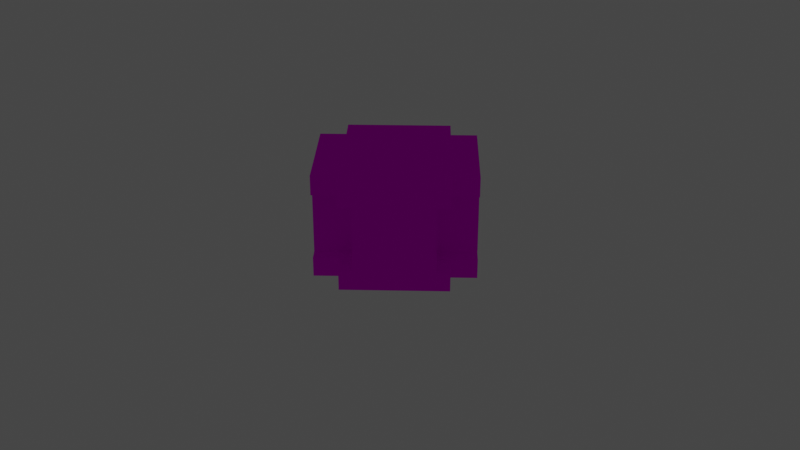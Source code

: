 # Source: cross_diag.blend  (saved by Blender 3.3.6; exported with 4.5.12 LTS)
import bpy
from mathutils import Matrix  # noqa: F401  (used for matrix-valued properties, if any)

bpy.ops.wm.read_factory_settings(use_empty=True)
scene = bpy.context.scene
scene.name = 'Scene'

# ---- collections
col_collection = bpy.data.collections.new('Collection'); scene.collection.children.link(col_collection)
col_monorail = bpy.data.collections.new('Monorail'); scene.collection.children.link(col_monorail)

# ---- images (referenced by path relative to the original .blend; pixels are not part of the script)
import os
ASSET_DIR = os.environ.get("B2B_ASSET_DIR", "")  # directory of the original .blend (textures are referenced by path, not embedded)
HERE = os.path.dirname(os.path.abspath(__file__))  # packed textures are extracted next to this script under _unpacked/

def load_image(name, relpath, width, height, colorspace="sRGB"):
    """Load a texture the original file referenced (path relative to the .blend, or extracted next to this script)."""
    p = next((c for c in (os.path.join(HERE, relpath), os.path.join(ASSET_DIR, relpath)) if relpath and os.path.exists(c)), "")
    if p:
        img = bpy.data.images.load(p, check_existing=True)
        img.name = name
    else:  # same state as the original file: an image datablock whose file is absent (Cycles renders it pink)
        img = bpy.data.images.new(name, width, height)
        img.source = "FILE"
        img.filepath = "//" + (relpath or name)
    img.colorspace_settings.name = colorspace
    return img
img_0 = load_image('#0', '#0', 1024, 1024, 'sRGB')
img_1 = load_image('#1', '#1', 1024, 1024, 'sRGB')
img_2 = load_image('#2', '#2', 1024, 1024, 'sRGB')
img_1_001 = load_image('#1.001', '#1', 1024, 1024, 'sRGB')
img_monorail_png = load_image('monorail.png', 'monorail.png', 1024, 1024, 'sRGB')

# ---- materials (node trees are filled in below, after node groups)
mat_m_0 = bpy.data.materials.new('m_0')
mat_m_0.use_transparent_shadow = False
mat_m_0.roughness = 1.0
mat_m_1 = bpy.data.materials.new('m_1')
mat_m_1.use_transparent_shadow = False
mat_m_1.roughness = 1.0
mat_m_2 = bpy.data.materials.new('m_2')
mat_m_2.use_transparent_shadow = False
mat_m_2.roughness = 1.0
mat_m_3 = bpy.data.materials.new('m_3')
mat_m_3.use_transparent_shadow = False
mat_m_3.roughness = 1.0

# ---- material node trees
mat_m_0.use_nodes = True; mat_m_0.node_tree.nodes.clear()
_N = mat_m_0.node_tree.nodes; _L = mat_m_0.node_tree.links
n0 = _N.new('ShaderNodeBsdfPrincipled'); n0.name = 'Principled BSDF'; n0.location = (1200, 0)
n0.distribution = 'GGX'
n0.subsurface_method = 'RANDOM_WALK_SKIN'
n0.inputs[2].default_value = 1.0
n0.inputs[3].default_value = 1.45
n0.inputs[13].default_value = 0.0
n0.inputs[27].default_value = (0.0, 0.0, 0.0, 1.0)
n0.inputs[28].default_value = 1.0
n1 = _N.new('ShaderNodeOutputMaterial'); n1.name = 'Material Output'; n1.location = (1500, 0)
n2 = _N.new('ShaderNodeTexImage'); n2.name = 'Image Texture'; n2.location = (600, 0)
n2.image = img_0
_L.new(n2.outputs[0], n0.inputs[0])
_L.new(n0.outputs[0], n1.inputs[0])
n1.is_active_output = True
mat_m_1.use_nodes = True; mat_m_1.node_tree.nodes.clear()
_N = mat_m_1.node_tree.nodes; _L = mat_m_1.node_tree.links
n0 = _N.new('ShaderNodeBsdfPrincipled'); n0.name = 'Principled BSDF'; n0.location = (1200, 0)
n0.distribution = 'GGX'
n0.subsurface_method = 'RANDOM_WALK_SKIN'
n0.inputs[2].default_value = 1.0
n0.inputs[3].default_value = 1.45
n0.inputs[13].default_value = 0.0
n0.inputs[27].default_value = (0.0, 0.0, 0.0, 1.0)
n0.inputs[28].default_value = 1.0
n1 = _N.new('ShaderNodeOutputMaterial'); n1.name = 'Material Output'; n1.location = (1500, 0)
n2 = _N.new('ShaderNodeTexImage'); n2.name = 'Image Texture'; n2.location = (600, 0)
n2.image = img_1
_L.new(n2.outputs[0], n0.inputs[0])
_L.new(n0.outputs[0], n1.inputs[0])
n1.is_active_output = True
mat_m_2.use_nodes = True; mat_m_2.node_tree.nodes.clear()
_N = mat_m_2.node_tree.nodes; _L = mat_m_2.node_tree.links
n0 = _N.new('ShaderNodeBsdfPrincipled'); n0.name = 'Principled BSDF'; n0.location = (1200, 0)
n0.distribution = 'GGX'
n0.subsurface_method = 'RANDOM_WALK_SKIN'
n0.inputs[2].default_value = 1.0
n0.inputs[3].default_value = 1.45
n0.inputs[13].default_value = 0.0
n0.inputs[27].default_value = (0.0, 0.0, 0.0, 1.0)
n0.inputs[28].default_value = 1.0
n1 = _N.new('ShaderNodeOutputMaterial'); n1.name = 'Material Output'; n1.location = (1500, 0)
n2 = _N.new('ShaderNodeTexImage'); n2.name = 'Image Texture'; n2.location = (600, 0)
n2.image = img_2
_L.new(n2.outputs[0], n0.inputs[0])
_L.new(n0.outputs[0], n1.inputs[0])
n1.is_active_output = True
mat_m_3.use_nodes = True; mat_m_3.node_tree.nodes.clear()
_N = mat_m_3.node_tree.nodes; _L = mat_m_3.node_tree.links
n0 = _N.new('ShaderNodeBsdfPrincipled'); n0.name = 'Principled BSDF'; n0.location = (1200, 0)
n0.distribution = 'GGX'
n0.subsurface_method = 'RANDOM_WALK_SKIN'
n0.inputs[2].default_value = 1.0
n0.inputs[3].default_value = 1.45
n0.inputs[13].default_value = 0.0
n0.inputs[27].default_value = (0.0, 0.0, 0.0, 1.0)
n0.inputs[28].default_value = 1.0
n1 = _N.new('ShaderNodeOutputMaterial'); n1.name = 'Material Output'; n1.location = (1500, 0)
n2 = _N.new('ShaderNodeTexImage'); n2.name = 'Image Texture'; n2.location = (600, 0)
n2.image = img_1_001
n3 = _N.new('ShaderNodeTexImage'); n3.name = 'Image Texture.001'; n3.location = (268, -17)
n3.image = img_monorail_png
n3.interpolation = 'Closest'
_L.new(n0.outputs[0], n1.inputs[0])
_L.new(n3.outputs[0], n0.inputs[0])
n1.is_active_output = True

# ---- world
world_world = bpy.data.worlds.new('World'); scene.world = world_world
world_world.use_nodes = True; world_world.node_tree.nodes.clear()
_N = world_world.node_tree.nodes; _L = world_world.node_tree.links
n0 = _N.new('ShaderNodeOutputWorld'); n0.name = 'World Output'; n0.location = (300, 300)
n1 = _N.new('ShaderNodeBackground'); n1.name = 'Background'; n1.location = (10, 300)
n1.inputs[0].default_value = (0.05088, 0.05088, 0.05088, 1.0)
_L.new(n1.outputs[0], n0.inputs[0])
n0.is_active_output = True
world_world.color = (0.05088, 0.05088, 0.05088)
world_world.use_sun_shadow = False
world_world.sun_shadow_jitter_overblur = 0.0

# ---- cameras
cam_camera = bpy.data.cameras.new('Camera')
cam_camera.clip_end = 100.0
cam_camera.ortho_scale = 7.314

# ---- lights
light_light = bpy.data.lights.new('Light', 'POINT')
light_light.transmission_factor = 0.0
light_light.energy = 1000.0
light_light.shadow_soft_size = 0.1
light_light.shadow_maximum_resolution = 0.006
light_light.use_absolute_resolution = True

# ---- meshes
me_cube1 = bpy.data.meshes.new('cube1')
me_cube1.from_pydata([(1.558, 0.132, 1.382), (0.5884, 0.132, 0.4116), (1.558, -0.1242, 1.382), (0.5884, -0.1242, 0.4116), (0.4116, 0.132, 0.5884), (1.382, 0.132, 1.558), (0.4116, -0.1242, 0.5884), (1.382, -0.1242, 1.558)], [], [(2, 3, 1, 0), (6, 7, 5, 4), (6, 3, 2, 7)])
_uv = me_cube1.uv_layers.new(name='UVMap')
_uv.uv.foreach_set('vector', [0.6875, 0.75, 0.0, 0.75, 0.0, 0.875, 0.6875, 0.875, 0.0, 0.75, 0.6875, 0.75, 0.6875, 0.875, 0.0, 0.875, 0.0, 0.75, 0.0, 0.625, 0.6875, 0.625, 0.6875, 0.75])
me_cube1.materials.append(mat_m_0)
me_cube1.update()
me_cube1.normals_split_custom_set([tuple(v) for v in zip(*[iter([0.7071, 0.0, -0.7071, 0.7071, 0.0, -0.7071, 0.7071, 0.0, -0.7071, 0.7071, 0.0, -0.7071, -0.7071, 0.0, 0.7071, -0.7071, 0.0, 0.7071, -0.7071, 0.0, 0.7071, -0.7071, 0.0, 0.7071, 0.0, -1.0, 1.086e-08, 0.0, -1.0, 1.086e-08, 0.0, -1.0, 1.086e-08, 0.0, -1.0, 1.086e-08])] * 3)])
me_cube10 = bpy.data.meshes.new('cube10')
me_cube10.from_pydata([(1.978, 0.132, 0.9618), (1.008, 0.132, -0.008233), (1.978, -0.1242, 0.9618), (0.6547, 0.132, 0.3453), (1.625, 0.132, 1.315), (1.625, -0.1242, 1.315)], [], [(5, 2, 0, 4), (4, 0, 1, 3)])
_uv = me_cube10.uv_layers.new(name='UVMap')
_uv.uv.foreach_set('vector', [0.8125, 0.4688, 0.8125, 0.7188, 0.6875, 0.7188, 0.6875, 0.4688, 0.6875, 0.4688, 0.6875, 0.7188, 0.0, 0.7188, 0.0, 0.4688])
me_cube10.materials.append(mat_m_1)
me_cube10.update()
me_cube10.normals_split_custom_set([tuple(v) for v in zip(*[iter([0.7071, 0.0, 0.7071, 0.7071, 0.0, 0.7071, 0.7071, 0.0, 0.7071, 0.7071, 0.0, 0.7071, 0.0, 1.0, 1.629e-08, 0.0, 1.0, 1.629e-08, 0.0, 1.0, 1.629e-08, 0.0, 1.0, 1.629e-08])] * 3)])
me_cube10a = bpy.data.meshes.new('cube10a')
me_cube10a.from_pydata([(1.315, 0.1281, -0.6247), (0.9618, 0.1281, -0.9783), (1.315, -0.1281, -0.6247), (0.9618, -0.1281, -0.9783), (-0.008233, 0.1281, -0.008233), (0.3453, 0.1281, 0.3453)], [], [(2, 3, 1, 0), (5, 0, 1, 4)])
_uv = me_cube10a.uv_layers.new(name='UVMap')
_uv.uv.foreach_set('vector', [0.8125, 0.4688, 0.8125, 0.7188, 0.6875, 0.7188, 0.6875, 0.4688, 0.0, 0.4688, 0.6875, 0.4688, 0.6875, 0.7188, 0.0, 0.7188])
me_cube10a.materials.append(mat_m_1)
me_cube10a.update()
me_cube10a.normals_split_custom_set([tuple(v) for v in zip(*[iter([0.7071, 0.0, -0.7071, 0.7071, 0.0, -0.7071, 0.7071, 0.0, -0.7071, 0.7071, 0.0, -0.7071, 0.0, 1.0, -1.086e-08, 0.0, 1.0, -1.086e-08, 0.0, 1.0, -1.086e-08, 0.0, 1.0, -1.086e-08])] * 3)])
me_cube11 = bpy.data.meshes.new('cube11')
me_cube11.from_pydata([(1.647, 0.132, 1.293), (0.6768, 0.132, 0.3232), (1.647, -0.1242, 1.293), (0.3232, 0.132, 0.6768), (1.293, 0.132, 1.647), (1.293, -0.1242, 1.647)], [], [(5, 2, 0, 4), (4, 0, 1, 3)])
_uv = me_cube11.uv_layers.new(name='UVMap')
_uv.uv.foreach_set('vector', [0.8125, 0.4688, 0.8125, 0.7188, 0.6875, 0.7188, 0.6875, 0.4688, 0.6875, 0.4688, 0.6875, 0.7188, 0.0, 0.7188, 0.0, 0.4688])
me_cube11.materials.append(mat_m_1)
me_cube11.update()
me_cube11.normals_split_custom_set([tuple(v) for v in zip(*[iter([0.7071, 0.0, 0.7071, 0.7071, 0.0, 0.7071, 0.7071, 0.0, 0.7071, 0.7071, 0.0, 0.7071, 0.0, 1.0, 5.431e-09, 0.0, 1.0, 5.431e-09, 0.0, 1.0, 5.431e-09, 0.0, 1.0, 5.431e-09])] * 3)])
me_cube11a = bpy.data.meshes.new('cube11a')
me_cube11a.from_pydata([(1.647, 0.1281, -0.2933), (1.293, 0.1281, -0.6468), (1.647, -0.1281, -0.2933), (1.293, -0.1281, -0.6468), (0.3232, 0.1281, 0.3232), (0.6768, 0.1281, 0.6768)], [], [(2, 3, 1, 0), (5, 0, 1, 4)])
_uv = me_cube11a.uv_layers.new(name='UVMap')
_uv.uv.foreach_set('vector', [0.8125, 0.4688, 0.8125, 0.7188, 0.6875, 0.7188, 0.6875, 0.4688, 0.0, 0.4688, 0.6875, 0.4688, 0.6875, 0.7188, 0.0, 0.7188])
me_cube11a.materials.append(mat_m_1)
me_cube11a.update()
me_cube11a.normals_split_custom_set([tuple(v) for v in zip(*[iter([0.7071, 0.0, -0.7071, 0.7071, 0.0, -0.7071, 0.7071, 0.0, -0.7071, 0.7071, 0.0, -0.7071, 0.0, 1.0, -1.086e-08, 0.0, 1.0, -1.086e-08, 0.0, 1.0, -1.086e-08, 0.0, 1.0, -1.086e-08])] * 3)])
me_cube12 = bpy.data.meshes.new('cube12')
me_cube12.from_pydata([(1.315, 0.132, 1.625), (0.3453, 0.132, 0.6547), (1.315, -0.1242, 1.625), (-0.008233, 0.132, 1.008), (0.9618, 0.132, 1.978), (0.9618, -0.1242, 1.978)], [], [(5, 2, 0, 4), (4, 0, 1, 3)])
_uv = me_cube12.uv_layers.new(name='UVMap')
_uv.uv.foreach_set('vector', [0.8125, 0.4688, 0.8125, 0.7188, 0.6875, 0.7188, 0.6875, 0.4688, 0.6875, 0.4688, 0.6875, 0.7188, 0.0, 0.7188, 0.0, 0.4688])
me_cube12.materials.append(mat_m_1)
me_cube12.update()
me_cube12.normals_split_custom_set([tuple(v) for v in zip(*[iter([0.7071, 0.0, 0.7071, 0.7071, 0.0, 0.7071, 0.7071, 0.0, 0.7071, 0.7071, 0.0, 0.7071, 0.0, 1.0, -1.629e-08, 0.0, 1.0, -1.629e-08, 0.0, 1.0, -1.629e-08, 0.0, 1.0, -1.629e-08])] * 3)])
me_cube12a = bpy.data.meshes.new('cube12a')
me_cube12a.from_pydata([(1.978, 0.1281, 0.03817), (1.625, 0.1281, -0.3154), (1.978, -0.1281, 0.03817), (1.625, -0.1281, -0.3154), (0.6547, 0.1281, 0.6547), (1.008, 0.1281, 1.008)], [], [(2, 3, 1, 0), (5, 0, 1, 4)])
_uv = me_cube12a.uv_layers.new(name='UVMap')
_uv.uv.foreach_set('vector', [0.8125, 0.4688, 0.8125, 0.7188, 0.6875, 0.7188, 0.6875, 0.4688, 0.0, 0.4688, 0.6875, 0.4688, 0.6875, 0.7188, 0.0, 0.7188])
me_cube12a.materials.append(mat_m_1)
me_cube12a.update()
me_cube12a.normals_split_custom_set([tuple(v) for v in zip(*[iter([0.7071, 0.0, -0.7071, 0.7071, 0.0, -0.7071, 0.7071, 0.0, -0.7071, 0.7071, 0.0, -0.7071, 0.0, 1.0, -1.086e-08, 0.0, 1.0, -1.086e-08, 0.0, 1.0, -1.086e-08, 0.0, 1.0, -1.086e-08])] * 3)])
me_cube1a = bpy.data.meshes.new('cube1a')
me_cube1a.from_pydata([(1.558, 0.1281, -0.3817), (1.382, 0.1281, -0.5585), (1.558, -0.1281, -0.3817), (1.382, -0.1281, -0.5585), (0.4116, 0.1281, 0.4116), (0.5884, 0.1281, 0.5884), (0.4116, -0.1281, 0.4116), (0.5884, -0.1281, 0.5884)], [], [(3, 6, 4, 1), (7, 2, 0, 5), (6, 3, 2, 7)])
_uv = me_cube1a.uv_layers.new(name='UVMap')
_uv.uv.foreach_set('vector', [0.6875, 0.75, 0.0, 0.75, 0.0, 0.875, 0.6875, 0.875, 0.0, 0.75, 0.6875, 0.75, 0.6875, 0.875, 0.0, 0.875, 0.0, 0.625, 0.6875, 0.625, 0.6875, 0.75, 0.0, 0.75])
me_cube1a.materials.append(mat_m_0)
me_cube1a.update()
me_cube1a.normals_split_custom_set([tuple(v) for v in zip(*[iter([-0.7071, 0.0, -0.7071, -0.7071, 0.0, -0.7071, -0.7071, 0.0, -0.7071, -0.7071, 0.0, -0.7071, 0.7071, 0.0, 0.7071, 0.7071, 0.0, 0.7071, 0.7071, 0.0, 0.7071, 0.7071, 0.0, 0.7071, 0.0, -1.0, -2.172e-08, 0.0, -1.0, -2.172e-08, 0.0, -1.0, -2.172e-08, 0.0, -1.0, -2.172e-08])] * 3)])
me_cube2 = bpy.data.meshes.new('cube2')
me_cube2.from_pydata([(1.89, 0.132, 1.05), (0.9198, 0.132, 0.08016), (1.89, -0.1242, 1.05), (0.9198, -0.1242, 0.08016), (0.7431, 0.132, 0.2569), (1.713, 0.132, 1.227), (0.7431, -0.1242, 0.2569), (1.713, -0.1242, 1.227)], [], [(2, 3, 1, 0), (6, 7, 5, 4), (6, 3, 2, 7)])
_uv = me_cube2.uv_layers.new(name='UVMap')
_uv.uv.foreach_set('vector', [0.6875, 0.75, 0.0, 0.75, 0.0, 0.875, 0.6875, 0.875, 0.0, 0.75, 0.6875, 0.75, 0.6875, 0.875, 0.0, 0.875, 0.0, 0.75, 0.0, 0.625, 0.6875, 0.625, 0.6875, 0.75])
me_cube2.materials.append(mat_m_0)
me_cube2.update()
me_cube2.normals_split_custom_set([tuple(v) for v in zip(*[iter([0.7071, 0.0, -0.7071, 0.7071, 0.0, -0.7071, 0.7071, 0.0, -0.7071, 0.7071, 0.0, -0.7071, -0.7071, 0.0, 0.7071, -0.7071, 0.0, 0.7071, -0.7071, 0.0, 0.7071, -0.7071, 0.0, 0.7071, 0.0, -1.0, -1.086e-08, 0.0, -1.0, -1.086e-08, 0.0, -1.0, -1.086e-08, 0.0, -1.0, -1.086e-08])] * 3)])
me_cube2a = bpy.data.meshes.new('cube2a')
me_cube2a.from_pydata([(1.227, 0.1281, -0.7131), (1.05, 0.1281, -0.8899), (1.227, -0.1281, -0.7131), (1.05, -0.1281, -0.8899), (0.08016, 0.1281, 0.08016), (0.2569, 0.1281, 0.2569), (0.08016, -0.1281, 0.08016), (0.2569, -0.1281, 0.2569)], [], [(3, 6, 4, 1), (7, 2, 0, 5), (6, 3, 2, 7)])
_uv = me_cube2a.uv_layers.new(name='UVMap')
_uv.uv.foreach_set('vector', [0.6875, 0.75, 0.0, 0.75, 0.0, 0.875, 0.6875, 0.875, 0.0, 0.75, 0.6875, 0.75, 0.6875, 0.875, 0.0, 0.875, 0.0, 0.625, 0.6875, 0.625, 0.6875, 0.75, 0.0, 0.75])
me_cube2a.materials.append(mat_m_0)
me_cube2a.update()
me_cube2a.normals_split_custom_set([tuple(v) for v in zip(*[iter([-0.7071, 0.0, -0.7071, -0.7071, 0.0, -0.7071, -0.7071, 0.0, -0.7071, -0.7071, 0.0, -0.7071, 0.7071, 0.0, 0.7071, 0.7071, 0.0, 0.7071, 0.7071, 0.0, 0.7071, 0.7071, 0.0, 0.7071, 0.0, -1.0, -2.172e-08, 0.0, -1.0, -2.172e-08, 0.0, -1.0, -2.172e-08, 0.0, -1.0, -2.172e-08])] * 3)])
me_cube3 = bpy.data.meshes.new('cube3')
me_cube3.from_pydata([(0.5884, 0.132, 0.4116), (-0.3817, 0.132, -0.5585), (0.5884, -0.1242, 0.4116), (-0.3817, -0.1242, -0.5585), (-0.5585, 0.132, -0.3817), (0.4116, 0.132, 0.5884), (-0.5585, -0.1242, -0.3817), (0.4116, -0.1242, 0.5884)], [], [(2, 3, 1, 0), (6, 7, 5, 4), (6, 3, 2, 7)])
_uv = me_cube3.uv_layers.new(name='UVMap')
_uv.uv.foreach_set('vector', [0.0, 0.75, 0.6875, 0.75, 0.6875, 0.875, 0.0, 0.875, 0.6875, 0.75, 0.0, 0.75, 0.0, 0.875, 0.6875, 0.875, 0.6875, 0.625, 0.6875, 0.75, 0.0, 0.75, 0.0, 0.625])
me_cube3.materials.append(mat_m_0)
me_cube3.update()
me_cube3.normals_split_custom_set([tuple(v) for v in zip(*[iter([0.7071, 0.0, -0.7071, 0.7071, 0.0, -0.7071, 0.7071, 0.0, -0.7071, 0.7071, 0.0, -0.7071, -0.7071, 0.0, 0.7071, -0.7071, 0.0, 0.7071, -0.7071, 0.0, 0.7071, -0.7071, 0.0, 0.7071, 0.0, -1.0, 0.0, 0.0, -1.0, 0.0, 0.0, -1.0, 0.0, 0.0, -1.0, 0.0])] * 3)])
me_cube3a = bpy.data.meshes.new('cube3a')
me_cube3a.from_pydata([(0.5884, 0.1281, 0.5884), (0.4116, 0.1281, 0.4116), (0.5884, -0.1281, 0.5884), (0.4116, -0.1281, 0.4116), (-0.5585, 0.1281, 1.382), (-0.3817, 0.1281, 1.558), (-0.5585, -0.1281, 1.382), (-0.3817, -0.1281, 1.558)], [], [(3, 6, 4, 1), (7, 2, 0, 5), (6, 3, 2, 7)])
_uv = me_cube3a.uv_layers.new(name='UVMap')
_uv.uv.foreach_set('vector', [0.0, 0.75, 0.6875, 0.75, 0.6875, 0.875, 0.0, 0.875, 0.6875, 0.75, 0.0, 0.75, 0.0, 0.875, 0.6875, 0.875, 0.6875, 0.75, 0.0, 0.75, 0.0, 0.625, 0.6875, 0.625])
me_cube3a.materials.append(mat_m_0)
me_cube3a.update()
me_cube3a.normals_split_custom_set([tuple(v) for v in zip(*[iter([-0.7071, 0.0, -0.7071, -0.7071, 0.0, -0.7071, -0.7071, 0.0, -0.7071, -0.7071, 0.0, -0.7071, 0.7071, 0.0, 0.7071, 0.7071, 0.0, 0.7071, 0.7071, 0.0, 0.7071, 0.7071, 0.0, 0.7071, 0.0, -1.0, 0.0, 0.0, -1.0, 0.0, 0.0, -1.0, 0.0, 0.0, -1.0, 0.0])] * 3)])
me_cube4 = bpy.data.meshes.new('cube4')
me_cube4.from_pydata([(0.2569, 0.132, 0.7431), (-0.7131, 0.132, -0.227), (0.2569, -0.1242, 0.7431), (-0.7131, -0.1242, -0.227), (-0.8899, 0.132, -0.05022), (0.08016, 0.132, 0.9198), (-0.8899, -0.1242, -0.05022), (0.08016, -0.1242, 0.9198)], [], [(2, 3, 1, 0), (6, 7, 5, 4), (6, 3, 2, 7)])
_uv = me_cube4.uv_layers.new(name='UVMap')
_uv.uv.foreach_set('vector', [0.0, 0.75, 0.6875, 0.75, 0.6875, 0.875, 0.0, 0.875, 0.6875, 0.75, 0.0, 0.75, 0.0, 0.875, 0.6875, 0.875, 0.6875, 0.625, 0.6875, 0.75, 0.0, 0.75, 0.0, 0.625])
me_cube4.materials.append(mat_m_0)
me_cube4.update()
me_cube4.normals_split_custom_set([tuple(v) for v in zip(*[iter([0.7071, 0.0, -0.7071, 0.7071, 0.0, -0.7071, 0.7071, 0.0, -0.7071, 0.7071, 0.0, -0.7071, -0.7071, 0.0, 0.7071, -0.7071, 0.0, 0.7071, -0.7071, 0.0, 0.7071, -0.7071, 0.0, 0.7071, 0.0, -1.0, 1.086e-08, 0.0, -1.0, 1.086e-08, 0.0, -1.0, 1.086e-08, 0.0, -1.0, 1.086e-08])] * 3)])
me_cube4a = bpy.data.meshes.new('cube4a')
me_cube4a.from_pydata([(0.9198, 0.1281, 0.9198), (0.7431, 0.1281, 0.7431), (0.9198, -0.1281, 0.9198), (0.7431, -0.1281, 0.7431), (-0.227, 0.1281, 1.713), (-0.05022, 0.1281, 1.89), (-0.227, -0.1281, 1.713), (-0.05022, -0.1281, 1.89)], [], [(3, 6, 4, 1), (7, 2, 0, 5), (6, 3, 2, 7)])
_uv = me_cube4a.uv_layers.new(name='UVMap')
_uv.uv.foreach_set('vector', [0.0, 0.75, 0.6875, 0.75, 0.6875, 0.875, 0.0, 0.875, 0.6875, 0.75, 0.0, 0.75, 0.0, 0.875, 0.6875, 0.875, 0.6875, 0.75, 0.0, 0.75, 0.0, 0.625, 0.6875, 0.625])
me_cube4a.materials.append(mat_m_0)
me_cube4a.update()
me_cube4a.normals_split_custom_set([tuple(v) for v in zip(*[iter([-0.7071, 0.0, -0.7071, -0.7071, 0.0, -0.7071, -0.7071, 0.0, -0.7071, -0.7071, 0.0, -0.7071, 0.7071, 0.0, 0.7071, 0.7071, 0.0, 0.7071, 0.7071, 0.0, 0.7071, 0.7071, 0.0, 0.7071, 0.0, -1.0, 0.0, 0.0, -1.0, 0.0, 0.0, -1.0, 0.0, 0.0, -1.0, 0.0])] * 3)])
me_cube5 = bpy.data.meshes.new('cube5')
me_cube5.from_pydata([(1.227, 0.132, 1.713), (0.2569, 0.132, 0.7431), (1.227, -0.1242, 1.713), (0.2569, -0.1242, 0.7431), (0.08016, 0.132, 0.9198), (1.05, 0.132, 1.89), (0.08016, -0.1242, 0.9198), (1.05, -0.1242, 1.89)], [], [(2, 3, 1, 0), (6, 7, 5, 4), (6, 3, 2, 7)])
_uv = me_cube5.uv_layers.new(name='UVMap')
_uv.uv.foreach_set('vector', [0.6875, 0.75, 0.0, 0.75, 0.0, 0.875, 0.6875, 0.875, 0.0, 0.75, 0.6875, 0.75, 0.6875, 0.875, 0.0, 0.875, 0.0, 0.75, 0.0, 0.625, 0.6875, 0.625, 0.6875, 0.75])
me_cube5.materials.append(mat_m_0)
me_cube5.update()
me_cube5.normals_split_custom_set([tuple(v) for v in zip(*[iter([0.7071, 0.0, -0.7071, 0.7071, 0.0, -0.7071, 0.7071, 0.0, -0.7071, 0.7071, 0.0, -0.7071, -0.7071, 0.0, 0.7071, -0.7071, 0.0, 0.7071, -0.7071, 0.0, 0.7071, -0.7071, 0.0, 0.7071, 0.0, -1.0, 3.259e-08, 0.0, -1.0, 3.259e-08, 0.0, -1.0, 3.259e-08, 0.0, -1.0, 3.259e-08])] * 3)])
me_cube5a = bpy.data.meshes.new('cube5a')
me_cube5a.from_pydata([(1.89, 0.1281, -0.05022), (1.713, 0.1281, -0.227), (1.89, -0.1281, -0.05022), (1.713, -0.1281, -0.227), (0.7431, 0.1281, 0.7431), (0.9198, 0.1281, 0.9198), (0.7431, -0.1281, 0.7431), (0.9198, -0.1281, 0.9198)], [], [(3, 6, 4, 1), (7, 2, 0, 5), (6, 3, 2, 7)])
_uv = me_cube5a.uv_layers.new(name='UVMap')
_uv.uv.foreach_set('vector', [0.6875, 0.75, 0.0, 0.75, 0.0, 0.875, 0.6875, 0.875, 0.0, 0.75, 0.6875, 0.75, 0.6875, 0.875, 0.0, 0.875, 0.0, 0.625, 0.6875, 0.625, 0.6875, 0.75, 0.0, 0.75])
me_cube5a.materials.append(mat_m_0)
me_cube5a.update()
me_cube5a.normals_split_custom_set([tuple(v) for v in zip(*[iter([-0.7071, 0.0, -0.7071, -0.7071, 0.0, -0.7071, -0.7071, 0.0, -0.7071, -0.7071, 0.0, -0.7071, 0.7071, 0.0, 0.7071, 0.7071, 0.0, 0.7071, 0.7071, 0.0, 0.7071, 0.7071, 0.0, 0.7071, 0.0, -1.0, 2.172e-08, 0.0, -1.0, 2.172e-08, 0.0, -1.0, 2.172e-08, 0.0, -1.0, 2.172e-08])] * 3)])
me_cube6 = bpy.data.meshes.new('cube6')
me_cube6.from_pydata([(0.9198, 0.132, 0.08016), (-0.05022, 0.132, -0.8899), (0.9198, -0.1242, 0.08016), (-0.05022, -0.1242, -0.8899), (-0.227, 0.132, -0.7131), (0.7431, 0.132, 0.2569), (-0.227, -0.1242, -0.7131), (0.7431, -0.1242, 0.2569)], [], [(2, 3, 1, 0), (6, 7, 5, 4), (6, 3, 2, 7)])
_uv = me_cube6.uv_layers.new(name='UVMap')
_uv.uv.foreach_set('vector', [0.0, 0.75, 0.6875, 0.75, 0.6875, 0.875, 0.0, 0.875, 0.6875, 0.75, 0.0, 0.75, 0.0, 0.875, 0.6875, 0.875, 0.6875, 0.625, 0.6875, 0.75, 0.0, 0.75, 0.0, 0.625])
me_cube6.materials.append(mat_m_0)
me_cube6.update()
me_cube6.normals_split_custom_set([tuple(v) for v in zip(*[iter([0.7071, 0.0, -0.7071, 0.7071, 0.0, -0.7071, 0.7071, 0.0, -0.7071, 0.7071, 0.0, -0.7071, -0.7071, 0.0, 0.7071, -0.7071, 0.0, 0.7071, -0.7071, 0.0, 0.7071, -0.7071, 0.0, 0.7071, 0.0, -1.0, -1.086e-08, 0.0, -1.0, -1.086e-08, 0.0, -1.0, -1.086e-08, 0.0, -1.0, -1.086e-08])] * 3)])
me_cube6a = bpy.data.meshes.new('cube6a')
me_cube6a.from_pydata([(0.2569, 0.1281, 0.2569), (0.08016, 0.1281, 0.08016), (0.2569, -0.1281, 0.2569), (0.08016, -0.1281, 0.08016), (-0.8899, 0.1281, 1.05), (-0.7131, 0.1281, 1.227), (-0.8899, -0.1281, 1.05), (-0.7131, -0.1281, 1.227)], [], [(3, 6, 4, 1), (7, 2, 0, 5), (6, 3, 2, 7)])
_uv = me_cube6a.uv_layers.new(name='UVMap')
_uv.uv.foreach_set('vector', [0.0, 0.75, 0.6875, 0.75, 0.6875, 0.875, 0.0, 0.875, 0.6875, 0.75, 0.0, 0.75, 0.0, 0.875, 0.6875, 0.875, 0.6875, 0.75, 0.0, 0.75, 0.0, 0.625, 0.6875, 0.625])
me_cube6a.materials.append(mat_m_0)
me_cube6a.update()
me_cube6a.normals_split_custom_set([tuple(v) for v in zip(*[iter([-0.7071, 0.0, -0.7071, -0.7071, 0.0, -0.7071, -0.7071, 0.0, -0.7071, -0.7071, 0.0, -0.7071, 0.7071, 0.0, 0.7071, 0.7071, 0.0, 0.7071, 0.7071, 0.0, 0.7071, 0.7071, 0.0, 0.7071, 0.0, -1.0, -2.172e-08, 0.0, -1.0, -2.172e-08, 0.0, -1.0, -2.172e-08, 0.0, -1.0, -2.172e-08])] * 3)])
me_cube7 = bpy.data.meshes.new('cube7')
me_cube7.from_pydata([(1.008, 0.132, -0.008233), (0.03817, 0.132, -0.9783), (0.03817, -0.1242, -0.9783), (-0.3154, 0.132, -0.6247), (0.6547, 0.132, 0.3453), (-0.3154, -0.1242, -0.6247)], [], [(2, 5, 3, 1), (4, 0, 1, 3)])
_uv = me_cube7.uv_layers.new(name='UVMap')
_uv.uv.foreach_set('vector', [0.8125, 0.4688, 0.8125, 0.7188, 0.6875, 0.7188, 0.6875, 0.4688, 0.0, 0.7188, 0.0, 0.4688, 0.6875, 0.4688, 0.6875, 0.7188])
me_cube7.materials.append(mat_m_1)
me_cube7.update()
me_cube7.normals_split_custom_set([tuple(v) for v in zip(*[iter([-0.7071, 0.0, -0.7071, -0.7071, 0.0, -0.7071, -0.7071, 0.0, -0.7071, -0.7071, 0.0, -0.7071, 0.0, 1.0, -2.172e-08, 0.0, 1.0, -2.172e-08, 0.0, 1.0, -2.172e-08, 0.0, 1.0, -2.172e-08])] * 3)])
me_cube7a = bpy.data.meshes.new('cube7a')
me_cube7a.from_pydata([(0.3453, 0.1281, 0.3453), (-0.008233, 0.1281, -0.008233), (-0.9783, 0.1281, 0.9618), (-0.6247, 0.1281, 1.315), (-0.9783, -0.1281, 0.9618), (-0.6247, -0.1281, 1.315)], [], [(4, 5, 3, 2), (3, 0, 1, 2)])
_uv = me_cube7a.uv_layers.new(name='UVMap')
_uv.uv.foreach_set('vector', [0.8125, 0.4688, 0.8125, 0.7188, 0.6875, 0.7188, 0.6875, 0.4688, 0.6875, 0.7188, 0.0, 0.7188, 0.0, 0.4688, 0.6875, 0.4688])
me_cube7a.materials.append(mat_m_1)
me_cube7a.update()
me_cube7a.normals_split_custom_set([tuple(v) for v in zip(*[iter([-0.7071, 0.0, 0.7071, -0.7071, 0.0, 0.7071, -0.7071, 0.0, 0.7071, -0.7071, 0.0, 0.7071, 0.0, 1.0, -1.086e-08, 0.0, 1.0, -1.086e-08, 0.0, 1.0, -1.086e-08, 0.0, 1.0, -1.086e-08])] * 3)])
me_cube8 = bpy.data.meshes.new('cube8')
me_cube8.from_pydata([(0.6768, 0.132, 0.3232), (-0.2933, 0.132, -0.6468), (-0.2933, -0.1242, -0.6468), (-0.6468, 0.132, -0.2933), (0.3232, 0.132, 0.6768), (-0.6468, -0.1242, -0.2933)], [], [(2, 5, 3, 1), (4, 0, 1, 3)])
_uv = me_cube8.uv_layers.new(name='UVMap')
_uv.uv.foreach_set('vector', [0.8125, 0.4688, 0.8125, 0.7188, 0.6875, 0.7188, 0.6875, 0.4688, 0.0, 0.7188, 0.0, 0.4688, 0.6875, 0.4688, 0.6875, 0.7188])
me_cube8.materials.append(mat_m_1)
me_cube8.update()
me_cube8.normals_split_custom_set([tuple(v) for v in zip(*[iter([-0.7071, 0.0, -0.7071, -0.7071, 0.0, -0.7071, -0.7071, 0.0, -0.7071, -0.7071, 0.0, -0.7071, 0.0, 1.0, 1.629e-08, 0.0, 1.0, 1.629e-08, 0.0, 1.0, 1.629e-08, 0.0, 1.0, 1.629e-08])] * 3)])
me_cube8a = bpy.data.meshes.new('cube8a')
me_cube8a.from_pydata([(0.6768, 0.1281, 0.6768), (0.3232, 0.1281, 0.3232), (-0.6468, 0.1281, 1.293), (-0.2933, 0.1281, 1.647), (-0.6468, -0.1281, 1.293), (-0.2933, -0.1281, 1.647)], [], [(4, 5, 3, 2), (3, 0, 1, 2)])
_uv = me_cube8a.uv_layers.new(name='UVMap')
_uv.uv.foreach_set('vector', [0.8125, 0.4688, 0.8125, 0.7188, 0.6875, 0.7188, 0.6875, 0.4688, 0.6875, 0.7188, 0.0, 0.7188, 0.0, 0.4688, 0.6875, 0.4688])
me_cube8a.materials.append(mat_m_1)
me_cube8a.update()
me_cube8a.normals_split_custom_set([tuple(v) for v in zip(*[iter([-0.7071, 0.0, 0.7071, -0.7071, 0.0, 0.7071, -0.7071, 0.0, 0.7071, -0.7071, 0.0, 0.7071, 0.0, 1.0, -1.086e-08, 0.0, 1.0, -1.086e-08, 0.0, 1.0, -1.086e-08, 0.0, 1.0, -1.086e-08])] * 3)])
me_cube9 = bpy.data.meshes.new('cube9')
me_cube9.from_pydata([(0.3453, 0.132, 0.6547), (-0.6247, 0.132, -0.3154), (-0.6247, -0.1242, -0.3154), (-0.9783, 0.132, 0.03817), (-0.008233, 0.132, 1.008), (-0.9783, -0.1242, 0.03817)], [], [(2, 5, 3, 1), (4, 0, 1, 3)])
_uv = me_cube9.uv_layers.new(name='UVMap')
_uv.uv.foreach_set('vector', [0.8125, 0.4688, 0.8125, 0.7188, 0.6875, 0.7188, 0.6875, 0.4688, 0.0, 0.7188, 0.0, 0.4688, 0.6875, 0.4688, 0.6875, 0.7188])
me_cube9.materials.append(mat_m_1)
me_cube9.update()
me_cube9.normals_split_custom_set([tuple(v) for v in zip(*[iter([-0.7071, 0.0, -0.7071, -0.7071, 0.0, -0.7071, -0.7071, 0.0, -0.7071, -0.7071, 0.0, -0.7071, 0.0, 1.0, 1.629e-08, 0.0, 1.0, 1.629e-08, 0.0, 1.0, 1.629e-08, 0.0, 1.0, 1.629e-08])] * 3)])
me_cube9a = bpy.data.meshes.new('cube9a')
me_cube9a.from_pydata([(1.008, 0.1281, 1.008), (0.6547, 0.1281, 0.6547), (-0.3154, 0.1281, 1.625), (0.03817, 0.1281, 1.978), (-0.3154, -0.1281, 1.625), (0.03817, -0.1281, 1.978)], [], [(4, 5, 3, 2), (3, 0, 1, 2)])
_uv = me_cube9a.uv_layers.new(name='UVMap')
_uv.uv.foreach_set('vector', [0.8125, 0.4688, 0.8125, 0.7188, 0.6875, 0.7188, 0.6875, 0.4688, 0.6875, 0.7188, 0.0, 0.7188, 0.0, 0.4688, 0.6875, 0.4688])
me_cube9a.materials.append(mat_m_1)
me_cube9a.update()
me_cube9a.normals_split_custom_set([tuple(v) for v in zip(*[iter([-0.7071, 0.0, 0.7071, -0.7071, 0.0, 0.7071, -0.7071, 0.0, 0.7071, -0.7071, 0.0, 0.7071, 0.0, 1.0, 1.086e-08, 0.0, 1.0, 1.086e-08, 0.0, 1.0, 1.086e-08, 0.0, 1.0, 1.086e-08])] * 3)])
me_middle = bpy.data.meshes.new('middle')
me_middle.from_pydata([(1.737, 0.1352, 0.5), (0.5, 0.1352, -0.7374), (1.737, -0.1305, 0.5), (0.5, -0.1305, -0.7374), (-0.7374, 0.1352, 0.5), (0.5, 0.1352, 1.737), (-0.7374, -0.1305, 0.5), (0.5, -0.1305, 1.737)], [], [(3, 6, 4, 1), (2, 3, 1, 0), (7, 2, 0, 5), (6, 7, 5, 4), (5, 0, 1, 4), (6, 3, 2, 7)])
_uv = me_middle.uv_layers.new(name='UVMap')
_uv.uv.foreach_set('vector', [0.0625, 0.0625, 0.9375, 0.0625, 0.9375, 0.1875, 0.0625, 0.1875, 0.0625, 0.0625, 0.9375, 0.0625, 0.9375, 0.1875, 0.0625, 0.1875, 0.0625, 0.0625, 0.9375, 0.0625, 0.9375, 0.1875, 0.0625, 0.1875, 0.0625, 0.0625, 0.9375, 0.0625, 0.9375, 0.1875, 0.0625, 0.1875, 0.9375, 0.0625, 0.9375, 0.9375, 0.0625, 0.9375, 0.0625, 0.0625, 0.9375, 0.0625, 0.9375, 0.9375, 0.0625, 0.9375, 0.0625, 0.0625])
me_middle.materials.append(mat_m_2)
me_middle.update()
me_middle.normals_split_custom_set([tuple(v) for v in zip(*[iter([-0.7071, 0.0, -0.7071, -0.7071, 0.0, -0.7071, -0.7071, 0.0, -0.7071, -0.7071, 0.0, -0.7071, 0.7071, 0.0, -0.7071, 0.7071, 0.0, -0.7071, 0.7071, 0.0, -0.7071, 0.7071, 0.0, -0.7071, 0.7071, 0.0, 0.7071, 0.7071, 0.0, 0.7071, 0.7071, 0.0, 0.7071, 0.7071, 0.0, 0.7071, -0.7071, 0.0, 0.7071, -0.7071, 0.0, 0.7071, -0.7071, 0.0, 0.7071, -0.7071, 0.0, 0.7071, 0.0, 1.0, 0.0, 0.0, 1.0, 0.0, 0.0, 1.0, 0.0, 0.0, 1.0, 0.0, 0.0, -1.0, 0.0, 0.0, -1.0, 0.0, 0.0, -1.0, 0.0, 0.0, -1.0, 0.0])] * 3)])
me_rail1 = bpy.data.meshes.new('rail1')
me_rail1.from_pydata([(1.784, 0.06953, 0.7674), (1.598, 0.06953, 0.5818), (1.784, 0.06641, 0.7674), (1.598, 0.06641, 0.5818), (0.5818, 0.06953, 1.598), (0.7674, 0.06953, 1.784), (0.5818, 0.06641, 1.598), (0.7674, 0.06641, 1.784)], [], [(5, 0, 1, 4), (6, 3, 2, 7)])
_uv = me_rail1.uv_layers.new(name='UVMap')
_uv.uv.foreach_set('vector', [0.0, 0.3438, 0.7188, 0.3438, 0.7188, 0.4688, 0.0, 0.4688, 0.7188, 0.4688, 0.0, 0.4688, 0.0, 0.3438, 0.7188, 0.3438])
me_rail1.materials.append(mat_m_0)
me_rail1.update()
me_rail1.normals_split_custom_set([tuple(v) for v in zip(*[iter([0.0, 1.0, 0.0, 0.0, 1.0, 0.0, 0.0, 1.0, 0.0, 0.0, 1.0, 0.0, 0.0, -1.0, 0.0, 0.0, -1.0, 0.0, 0.0, -1.0, 0.0, 0.0, -1.0, 0.0])] * 3)])
me_rail1a = bpy.data.meshes.new('rail1a')
me_rail1a.from_pydata([(1.784, 0.06562, 0.2326), (0.7674, 0.06562, -0.7838), (1.784, 0.0625, 0.2326), (0.7674, 0.0625, -0.7838), (0.5818, 0.06562, -0.5982), (1.598, 0.06562, 0.4182), (0.5818, 0.0625, -0.5982), (1.598, 0.0625, 0.4182)], [], [(5, 0, 1, 4), (6, 3, 2, 7)])
_uv = me_rail1a.uv_layers.new(name='UVMap')
_uv.uv.foreach_set('vector', [0.0, 0.4688, 0.0, 0.3438, 0.7188, 0.3438, 0.7188, 0.4688, 0.0, 0.4688, 0.0, 0.3438, 0.7188, 0.3438, 0.7188, 0.4688])
me_rail1a.materials.append(mat_m_0)
me_rail1a.update()
me_rail1a.normals_split_custom_set([tuple(v) for v in zip(*[iter([0.0, 1.0, -4.936e-09, 0.0, 1.0, -4.936e-09, 0.0, 1.0, -4.936e-09, 0.0, 1.0, -4.936e-09, 0.0, -1.0, 0.0, 0.0, -1.0, 0.0, 0.0, -1.0, 0.0, 0.0, -1.0, 0.0])] * 3)])
me_rail2 = bpy.data.meshes.new('rail2')
me_rail2.from_pydata([(1.779, 0.3445, 0.763), (1.603, 0.3445, 0.5862), (1.779, 0.3414, 0.763), (1.603, 0.3414, 0.5862), (0.5862, 0.3445, 1.603), (0.763, 0.3445, 1.779), (0.5862, 0.3414, 1.603), (0.763, 0.3414, 1.779)], [], [(5, 0, 1, 4), (6, 3, 2, 7)])
_uv = me_rail2.uv_layers.new(name='UVMap')
_uv.uv.foreach_set('vector', [0.0, 0.1562, 0.7188, 0.1562, 0.7188, 0.2812, 0.0, 0.2812, 0.7188, 0.4688, 0.0, 0.4688, 0.0, 0.3438, 0.7188, 0.3438])
me_rail2.materials.append(mat_m_0)
me_rail2.update()
me_rail2.normals_split_custom_set([tuple(v) for v in zip(*[iter([0.0, 1.0, 0.0, 0.0, 1.0, 0.0, 0.0, 1.0, 0.0, 0.0, 1.0, 0.0, 0.0, -1.0, 0.0, 0.0, -1.0, 0.0, 0.0, -1.0, 0.0, 0.0, -1.0, 0.0])] * 3)])
me_rail2a = bpy.data.meshes.new('rail2a')
me_rail2a.from_pydata([(1.779, 0.3406, 0.237), (0.763, 0.3406, -0.7794), (1.779, 0.3375, 0.237), (0.763, 0.3375, -0.7794), (0.5862, 0.3406, -0.6026), (1.603, 0.3406, 0.4138), (0.5862, 0.3375, -0.6026), (1.603, 0.3375, 0.4138)], [], [(5, 0, 1, 4), (6, 3, 2, 7)])
_uv = me_rail2a.uv_layers.new(name='UVMap')
_uv.uv.foreach_set('vector', [0.0, 0.2812, 0.0, 0.1562, 0.7188, 0.1562, 0.7188, 0.2812, 0.0, 0.4688, 0.0, 0.3438, 0.7188, 0.3438, 0.7188, 0.4688])
me_rail2a.materials.append(mat_m_0)
me_rail2a.update()
me_rail2a.normals_split_custom_set([tuple(v) for v in zip(*[iter([0.0, 1.0, -2.073e-08, 0.0, 1.0, -2.073e-08, 0.0, 1.0, -2.073e-08, 0.0, 1.0, -2.073e-08, 0.0, -1.0, 4.146e-08, 0.0, -1.0, 4.146e-08, 0.0, -1.0, 4.146e-08, 0.0, -1.0, 4.146e-08])] * 3)])
me_rail3 = bpy.data.meshes.new('rail3')
me_rail3.from_pydata([(1.76, 0.3445, 0.7431), (1.623, 0.3445, 0.6061), (1.76, 0.06953, 0.7431), (1.623, 0.06953, 0.6061), (0.6061, 0.3445, 1.623), (0.7431, 0.3445, 1.76), (0.6061, 0.06953, 1.623), (0.7431, 0.06953, 1.76)], [], [(3, 6, 4, 1), (2, 3, 1, 0), (7, 2, 0, 5), (6, 7, 5, 4)])
_uv = me_rail3.uv_layers.new(name='UVMap')
_uv.uv.foreach_set('vector', [0.0, 0.5, 0.7188, 0.5, 0.7188, 0.625, 0.0, 0.625, 0.6875, 0.75, 0.7812, 0.75, 0.7812, 0.875, 0.6875, 0.875, 0.0, 0.5, 0.7188, 0.5, 0.7188, 0.625, 0.0, 0.625, 0.6875, 0.75, 0.7812, 0.75, 0.7812, 0.875, 0.6875, 0.875])
me_rail3.materials.append(mat_m_0)
me_rail3.update()
me_rail3.normals_split_custom_set([tuple(v) for v in zip(*[iter([-0.7071, 0.0, -0.7071, -0.7071, 0.0, -0.7071, -0.7071, 0.0, -0.7071, -0.7071, 0.0, -0.7071, 0.7071, 0.0, -0.7071, 0.7071, 0.0, -0.7071, 0.7071, 0.0, -0.7071, 0.7071, 0.0, -0.7071, 0.7071, 0.0, 0.7071, 0.7071, 0.0, 0.7071, 0.7071, 0.0, 0.7071, 0.7071, 0.0, 0.7071, -0.7071, 0.0, 0.7071, -0.7071, 0.0, 0.7071, -0.7071, 0.0, 0.7071, -0.7071, 0.0, 0.7071])] * 3)])
me_rail3a = bpy.data.meshes.new('rail3a')
me_rail3a.from_pydata([(1.76, 0.3406, 0.2569), (0.7431, 0.3406, -0.7595), (1.76, 0.06562, 0.2569), (0.7431, 0.06562, -0.7595), (0.6061, 0.3406, -0.6225), (1.623, 0.3406, 0.3939), (0.6061, 0.06562, -0.6225), (1.623, 0.06562, 0.3939)], [], [(3, 6, 4, 1), (2, 3, 1, 0), (7, 2, 0, 5), (6, 7, 5, 4)])
_uv = me_rail3a.uv_layers.new(name='UVMap')
_uv.uv.foreach_set('vector', [0.6875, 0.75, 0.7812, 0.75, 0.7812, 0.875, 0.6875, 0.875, 0.0, 0.5, 0.7188, 0.5, 0.7188, 0.625, 0.0, 0.625, 0.6875, 0.75, 0.7812, 0.75, 0.7812, 0.875, 0.6875, 0.875, 0.0, 0.5, 0.7188, 0.5, 0.7188, 0.625, 0.0, 0.625])
me_rail3a.materials.append(mat_m_0)
me_rail3a.update()
me_rail3a.normals_split_custom_set([tuple(v) for v in zip(*[iter([-0.7071, 0.0, -0.7071, -0.7071, 0.0, -0.7071, -0.7071, 0.0, -0.7071, -0.7071, 0.0, -0.7071, 0.7071, 0.0, -0.7071, 0.7071, 0.0, -0.7071, 0.7071, 0.0, -0.7071, 0.7071, 0.0, -0.7071, 0.7071, 0.0, 0.7071, 0.7071, 0.0, 0.7071, 0.7071, 0.0, 0.7071, 0.7071, 0.0, 0.7071, -0.7071, 0.0, 0.7071, -0.7071, 0.0, 0.7071, -0.7071, 0.0, 0.7071, -0.7071, 0.0, 0.7071])] * 3)])
me_rail4 = bpy.data.meshes.new('rail4')
me_rail4.from_pydata([(0.4138, 0.3445, -0.6026), (0.237, 0.3445, -0.7794), (0.4138, 0.3414, -0.6026), (0.237, 0.3414, -0.7794), (-0.7794, 0.3445, 0.237), (-0.6026, 0.3445, 0.4138), (-0.7794, 0.3414, 0.237), (-0.6026, 0.3414, 0.4138)], [], [(5, 0, 1, 4), (6, 3, 2, 7)])
_uv = me_rail4.uv_layers.new(name='UVMap')
_uv.uv.foreach_set('vector', [0.0, 0.2812, 0.7188, 0.2812, 0.7188, 0.1562, 0.0, 0.1562, 0.7188, 0.3438, 0.0, 0.3438, 0.0, 0.4688, 0.7188, 0.4688])
me_rail4.materials.append(mat_m_0)
me_rail4.update()
me_rail4.normals_split_custom_set([tuple(v) for v in zip(*[iter([0.0, 1.0, 0.0, 0.0, 1.0, 0.0, 0.0, 1.0, 0.0, 0.0, 1.0, 0.0, 0.0, -1.0, 0.0, 0.0, -1.0, 0.0, 0.0, -1.0, 0.0, 0.0, -1.0, 0.0])] * 3)])
me_rail4a = bpy.data.meshes.new('rail4a')
me_rail4a.from_pydata([(0.4138, 0.3406, 1.603), (-0.6026, 0.3406, 0.5862), (0.4138, 0.3375, 1.603), (-0.6026, 0.3375, 0.5862), (-0.7794, 0.3406, 0.763), (0.237, 0.3406, 1.779), (-0.7794, 0.3375, 0.763), (0.237, 0.3375, 1.779)], [], [(5, 0, 1, 4), (6, 3, 2, 7)])
_uv = me_rail4a.uv_layers.new(name='UVMap')
_uv.uv.foreach_set('vector', [0.0, 0.1562, 0.0, 0.2812, 0.7188, 0.2812, 0.7188, 0.1562, 0.0, 0.3438, 0.0, 0.4688, 0.7188, 0.4688, 0.7188, 0.3438])
me_rail4a.materials.append(mat_m_0)
me_rail4a.update()
me_rail4a.normals_split_custom_set([tuple(v) for v in zip(*[iter([0.0, 1.0, -4.146e-08, 0.0, 1.0, -4.146e-08, 0.0, 1.0, -4.146e-08, 0.0, 1.0, -4.146e-08, 0.0, -1.0, 2.073e-08, 0.0, -1.0, 2.073e-08, 0.0, -1.0, 2.073e-08, 0.0, -1.0, 2.073e-08])] * 3)])
me_rail5 = bpy.data.meshes.new('rail5')
me_rail5.from_pydata([(0.3939, 0.3445, -0.6225), (0.2569, 0.3445, -0.7595), (0.3939, 0.06953, -0.6225), (0.2569, 0.06953, -0.7595), (-0.7595, 0.3445, 0.2569), (-0.6225, 0.3445, 0.3939), (-0.7595, 0.06953, 0.2569), (-0.6225, 0.06953, 0.3939)], [], [(3, 6, 4, 1), (2, 3, 1, 0), (7, 2, 0, 5), (6, 7, 5, 4)])
_uv = me_rail5.uv_layers.new(name='UVMap')
_uv.uv.foreach_set('vector', [0.7188, 0.5, 0.0, 0.5, 0.0, 0.625, 0.7188, 0.625, 0.7812, 0.75, 0.6875, 0.75, 0.6875, 0.875, 0.7812, 0.875, 0.7188, 0.5, 0.0, 0.5, 0.0, 0.625, 0.7188, 0.625, 0.7812, 0.75, 0.6875, 0.75, 0.6875, 0.875, 0.7812, 0.875])
me_rail5.materials.append(mat_m_0)
me_rail5.update()
me_rail5.normals_split_custom_set([tuple(v) for v in zip(*[iter([-0.7071, 0.0, -0.7071, -0.7071, 0.0, -0.7071, -0.7071, 0.0, -0.7071, -0.7071, 0.0, -0.7071, 0.7071, 0.0, -0.7071, 0.7071, 0.0, -0.7071, 0.7071, 0.0, -0.7071, 0.7071, 0.0, -0.7071, 0.7071, 0.0, 0.7071, 0.7071, 0.0, 0.7071, 0.7071, 0.0, 0.7071, 0.7071, 0.0, 0.7071, -0.7071, 0.0, 0.7071, -0.7071, 0.0, 0.7071, -0.7071, 0.0, 0.7071, -0.7071, 0.0, 0.7071])] * 3)])
me_rail5a = bpy.data.meshes.new('rail5a')
me_rail5a.from_pydata([(0.3939, 0.3406, 1.623), (-0.6225, 0.3406, 0.6061), (0.3939, 0.06562, 1.623), (-0.6225, 0.06562, 0.6061), (-0.7595, 0.3406, 0.7431), (0.2569, 0.3406, 1.76), (-0.7595, 0.06562, 0.7431), (0.2569, 0.06562, 1.76)], [], [(3, 6, 4, 1), (2, 3, 1, 0), (7, 2, 0, 5), (6, 7, 5, 4)])
_uv = me_rail5a.uv_layers.new(name='UVMap')
_uv.uv.foreach_set('vector', [0.7812, 0.75, 0.6875, 0.75, 0.6875, 0.875, 0.7812, 0.875, 0.7188, 0.5, 0.0, 0.5, 0.0, 0.625, 0.7188, 0.625, 0.7812, 0.75, 0.6875, 0.75, 0.6875, 0.875, 0.7812, 0.875, 0.7188, 0.5, 0.0, 0.5, 0.0, 0.625, 0.7188, 0.625])
me_rail5a.materials.append(mat_m_0)
me_rail5a.update()
me_rail5a.normals_split_custom_set([tuple(v) for v in zip(*[iter([-0.7071, 0.0, -0.7071, -0.7071, 0.0, -0.7071, -0.7071, 0.0, -0.7071, -0.7071, 0.0, -0.7071, 0.7071, 0.0, -0.7071, 0.7071, 0.0, -0.7071, 0.7071, 0.0, -0.7071, 0.7071, 0.0, -0.7071, 0.7071, 0.0, 0.7071, 0.7071, 0.0, 0.7071, 0.7071, 0.0, 0.7071, 0.7071, 0.0, 0.7071, -0.7071, 0.0, 0.7071, -0.7071, 0.0, 0.7071, -0.7071, 0.0, 0.7071, -0.7071, 0.0, 0.7071])] * 3)])
me_rail6 = bpy.data.meshes.new('rail6')
me_rail6.from_pydata([(0.4182, 0.06953, -0.5982), (0.2326, 0.06953, -0.7838), (0.4182, 0.06641, -0.5982), (0.2326, 0.06641, -0.7838), (-0.7838, 0.06953, 0.2326), (-0.5982, 0.06953, 0.4182), (-0.7838, 0.06641, 0.2326), (-0.5982, 0.06641, 0.4182)], [], [(5, 0, 1, 4), (6, 3, 2, 7)])
_uv = me_rail6.uv_layers.new(name='UVMap')
_uv.uv.foreach_set('vector', [0.0, 0.4688, 0.7188, 0.4688, 0.7188, 0.3438, 0.0, 0.3438, 0.7188, 0.3438, 0.0, 0.3438, 0.0, 0.4688, 0.7188, 0.4688])
me_rail6.materials.append(mat_m_0)
me_rail6.update()
me_rail6.normals_split_custom_set([tuple(v) for v in zip(*[iter([0.0, 1.0, 0.0, 0.0, 1.0, 0.0, 0.0, 1.0, 0.0, 0.0, 1.0, 0.0, 0.0, -1.0, 0.0, 0.0, -1.0, 0.0, 0.0, -1.0, 0.0, 0.0, -1.0, 0.0])] * 3)])
me_rail6a = bpy.data.meshes.new('rail6a')
me_rail6a.from_pydata([(0.4182, 0.06562, 1.598), (-0.5982, 0.06562, 0.5818), (0.4182, 0.0625, 1.598), (-0.5982, 0.0625, 0.5818), (-0.7838, 0.06562, 0.7674), (0.2326, 0.06562, 1.784), (-0.7838, 0.0625, 0.7674), (0.2326, 0.0625, 1.784)], [], [(5, 0, 1, 4), (6, 3, 2, 7)])
_uv = me_rail6a.uv_layers.new(name='UVMap')
_uv.uv.foreach_set('vector', [0.0, 0.3438, 0.0, 0.4688, 0.7188, 0.4688, 0.7188, 0.3438, 0.0, 0.3438, 0.0, 0.4688, 0.7188, 0.4688, 0.7188, 0.3438])
me_rail6a.materials.append(mat_m_0)
me_rail6a.update()
me_rail6a.normals_split_custom_set([tuple(v) for v in zip(*[iter([0.0, 1.0, -4.936e-09, 0.0, 1.0, -4.936e-09, 0.0, 1.0, -4.936e-09, 0.0, 1.0, -4.936e-09, 0.0, -1.0, 0.0, 0.0, -1.0, 0.0, 0.0, -1.0, 0.0, 0.0, -1.0, 0.0])] * 3)])
me_cube_002 = bpy.data.meshes.new('cube.002')
me_cube_002.from_pydata([(0.375, -0.25, 0.3125), (0.375, 0.75, 0.3125), (0.375, -0.25, -0.3125), (0.375, 0.75, -0.3125), (-0.375, 0.75, 0.3125), (-0.375, -0.25, 0.3125), (-0.375, 0.75, -0.3125), (-0.375, -0.25, -0.3125), (0.5, -0.25, -0.3125), (0.5, 0.75, -0.3125), (0.5, -0.25, -0.5), (0.5, 0.75, -0.5), (-0.5, 0.75, -0.3125), (-0.5, -0.25, -0.3125), (-0.5, 0.75, -0.5), (-0.5, -0.25, -0.5), (0.5, -0.25, 0.5), (0.5, 0.75, 0.5), (0.5, -0.25, 0.3125), (0.5, 0.75, 0.3125), (-0.5, 0.75, 0.5), (-0.5, -0.25, 0.5), (-0.5, 0.75, 0.3125), (-0.5, -0.25, 0.3125), (0.5, -0.75, -0.3125), (0.5, -0.25, -0.3125), (0.5, -0.75, -0.5), (0.5, -0.25, -0.5), (-0.5, -0.25, -0.3125), (-0.5, -0.75, -0.3125), (-0.5, -0.25, -0.5), (-0.5, -0.75, -0.5), (0.375, -0.75, 0.3125), (0.375, -0.25, 0.3125), (0.375, -0.75, -0.3125), (0.375, -0.25, -0.3125), (-0.375, -0.25, 0.3125), (-0.375, -0.75, 0.3125), (-0.375, -0.25, -0.3125), (-0.375, -0.75, -0.3125), (0.5, -0.75, 0.5), (0.5, -0.25, 0.5), (0.5, -0.75, 0.3125), (0.5, -0.25, 0.3125), (-0.5, -0.25, 0.5), (-0.5, -0.75, 0.5), (-0.5, -0.25, 0.3125), (-0.5, -0.75, 0.3125)], [], [(3, 6, 4, 1), (2, 3, 1, 0), (7, 2, 0, 5), (6, 7, 5, 4), (5, 0, 1, 4), (6, 3, 2, 7), (11, 14, 12, 9), (10, 11, 9, 8), (15, 10, 8, 13), (14, 15, 13, 12), (13, 8, 9, 12), (14, 11, 10, 15), (19, 22, 20, 17), (18, 19, 17, 16), (23, 18, 16, 21), (22, 23, 21, 20), (21, 16, 17, 20), (22, 19, 18, 23), (27, 30, 28, 25), (26, 27, 25, 24), (31, 26, 24, 29), (30, 31, 29, 28), (29, 24, 25, 28), (30, 27, 26, 31), (35, 38, 36, 33), (34, 35, 33, 32), (39, 34, 32, 37), (38, 39, 37, 36), (37, 32, 33, 36), (38, 35, 34, 39), (43, 46, 44, 41), (42, 43, 41, 40), (47, 42, 40, 45), (46, 47, 45, 44), (45, 40, 41, 44), (46, 43, 42, 47)])
_uv = me_cube_002.uv_layers.new(name='UVMap')
_uv.uv.foreach_set('vector', [0.5, 0.7188, 0.6875, 0.7188, 0.6875, 0.875, 0.5, 0.875, 0.0, 0.3594, 0.25, 0.3594, 0.25, 0.5156, 0.0, 0.5156, 0.25, 0.3594, 0.4375, 0.3594, 0.4375, 0.5156, 0.25, 0.5156, 0.0, 0.3594, 0.25, 0.3594, 0.25, 0.5156, 0.0, 0.5156, 0.0, 1.0, 0.0, 1.0, 0.0, 1.0, 0.0, 1.0, 0.0, 1.0, 0.0, 1.0, 0.0, 1.0, 0.0, 1.0, 0.75, 0.625, 0.5, 0.625, 0.5, 0.6719, 0.75, 0.6719, 0.5, 0.5781, 0.75, 0.5781, 0.75, 0.625, 0.5, 0.625, 0.5, 0.5312, 0.75, 0.5312, 0.75, 0.5781, 0.5, 0.5781, 0.5, 0.6719, 0.75, 0.6719, 0.75, 0.7188, 0.5, 0.7188, 0.25, 0.5, 0.25, 0.75, 0.0, 0.75, 0.0, 0.5, 0.0, 0.75, 0.0, 1.0, 0.25, 1.0, 0.25, 0.75, 0.4375, 0.4062, 0.6875, 0.4062, 0.6875, 0.4531, 0.4375, 0.4531, 0.4375, 0.3594, 0.6875, 0.3594, 0.6875, 0.4062, 0.4375, 0.4062, 0.0, 0.3125, 0.25, 0.3125, 0.25, 0.3594, 0.0, 0.3594, 0.4375, 0.4531, 0.6875, 0.4531, 0.6875, 0.5, 0.4375, 0.5, 0.25, 0.75, 0.25, 1.0, 0.0, 1.0, 0.0, 0.75, 0.0, 0.5, 0.0, 0.75, 0.25, 0.75, 0.25, 0.5, 0.75, 0.625, 0.5, 0.625, 0.5, 0.6719, 0.75, 0.6719, 0.625, 0.5781, 0.5, 0.5781, 0.5, 0.625, 0.625, 0.625, 0.5, 0.5312, 0.75, 0.5312, 0.75, 0.5781, 0.5, 0.5781, 0.625, 0.6719, 0.5, 0.6719, 0.5, 0.7188, 0.625, 0.7188, 0.0, 0.5, 0.0, 0.75, 0.125, 0.75, 0.125, 0.5, 0.0625, 0.75, 0.0625, 1.0, 0.1875, 1.0, 0.1875, 0.75, 0.5, 0.7188, 0.6875, 0.7188, 0.6875, 0.875, 0.5, 0.875, 0.125, 0.3594, 0.0, 0.3594, 0.0, 0.5156, 0.125, 0.5156, 0.25, 0.3594, 0.4375, 0.3594, 0.4375, 0.5156, 0.25, 0.5156, 0.125, 0.3594, 0.0, 0.3594, 0.0, 0.5156, 0.125, 0.5156, 0.0, 1.0, 0.0, 1.0, 0.0, 1.0, 0.0, 1.0, 0.0, 1.0, 0.0, 1.0, 0.0, 1.0, 0.0, 1.0, 0.4375, 0.4062, 0.6875, 0.4062, 0.6875, 0.4531, 0.4375, 0.4531, 0.5625, 0.3594, 0.4375, 0.3594, 0.4375, 0.4062, 0.5625, 0.4062, 0.0, 0.3125, 0.25, 0.3125, 0.25, 0.3594, 0.0, 0.3594, 0.5625, 0.4531, 0.4375, 0.4531, 0.4375, 0.5, 0.5625, 0.5, 0.0, 0.75, 0.0, 1.0, 0.125, 1.0, 0.125, 0.75, 0.125, 0.5, 0.125, 0.75, 0.0, 0.75, 0.0, 0.5])
me_cube_002.materials.append(mat_m_3)
me_cube_002.update()
me_cube_002.normals_split_custom_set([tuple(v) for v in zip(*[iter([0.0, 1.0, 0.0, 0.0, 1.0, 0.0, 0.0, 1.0, 0.0, 0.0, 1.0, 0.0, 1.0, 0.0, 0.0, 1.0, 0.0, 0.0, 1.0, 0.0, 0.0, 1.0, 0.0, 0.0, 0.0, -1.0, 0.0, 0.0, -1.0, 0.0, 0.0, -1.0, 0.0, 0.0, -1.0, 0.0, -1.0, 0.0, 0.0, -1.0, 0.0, 0.0, -1.0, 0.0, 0.0, -1.0, 0.0, 0.0, 0.0, 0.0, 1.0, 0.0, 0.0, 1.0, 0.0, 0.0, 1.0, 0.0, 0.0, 1.0, 0.0, 0.0, -1.0, 0.0, 0.0, -1.0, 0.0, 0.0, -1.0, 0.0, 0.0, -1.0, 0.0, 1.0, 0.0, 0.0, 1.0, 0.0, 0.0, 1.0, 0.0, 0.0, 1.0, 0.0, 1.0, -1.421e-14, 0.0, 1.0, -1.421e-14, 0.0, 1.0, -1.421e-14, 0.0, 1.0, -1.421e-14, 0.0, 0.0, -1.0, -3.179e-07, 0.0, -1.0, -3.179e-07, 0.0, -1.0, -3.179e-07, 0.0, -1.0, -3.179e-07, -1.0, -3.974e-08, 0.0, -1.0, -3.974e-08, 0.0, -1.0, -3.974e-08, 0.0, -1.0, -3.974e-08, 0.0, 0.0, -2.98e-08, 1.0, 0.0, -2.98e-08, 1.0, 0.0, -2.98e-08, 1.0, 0.0, -2.98e-08, 1.0, 0.0, 0.0, -1.0, 0.0, 0.0, -1.0, 0.0, 0.0, -1.0, 0.0, 0.0, -1.0, 0.0, 1.0, 0.0, 0.0, 1.0, 0.0, 0.0, 1.0, 0.0, 0.0, 1.0, 0.0, 1.0, 4.737e-15, 0.0, 1.0, 4.737e-15, 0.0, 1.0, 4.737e-15, 0.0, 1.0, 4.737e-15, 0.0, 0.0, -1.0, 0.0, 0.0, -1.0, 0.0, 0.0, -1.0, 0.0, 0.0, -1.0, 0.0, -1.0, 0.0, 0.0, -1.0, 0.0, 0.0, -1.0, 0.0, 0.0, -1.0, 0.0, 0.0, 0.0, 2.98e-08, 1.0, 0.0, 2.98e-08, 1.0, 0.0, 2.98e-08, 1.0, 0.0, 2.98e-08, 1.0, 0.0, 0.0, -1.0, 0.0, 0.0, -1.0, 0.0, 0.0, -1.0, 0.0, 0.0, -1.0, 0.0, 1.0, 0.0, 0.0, 1.0, 0.0, 0.0, 1.0, 0.0, 0.0, 1.0, 0.0, 1.0, 1.895e-14, 0.0, 1.0, 1.895e-14, 0.0, 1.0, 1.895e-14, 0.0, 1.0, 1.895e-14, 0.0, 0.0, -1.0, 0.0, 0.0, -1.0, 0.0, 0.0, -1.0, 0.0, 0.0, -1.0, 0.0, -1.0, -9.474e-15, 0.0, -1.0, -9.474e-15, 0.0, -1.0, -9.474e-15, 0.0, -1.0, -9.474e-15, 0.0, 0.0, -5.96e-08, 1.0, 0.0, -5.96e-08, 1.0, 0.0, -5.96e-08, 1.0, 0.0, -5.96e-08, 1.0, 0.0, 0.0, -1.0, 0.0, 0.0, -1.0, 0.0, 0.0, -1.0, 0.0, 0.0, -1.0, 0.0, 1.0, 0.0, 0.0, 1.0, 0.0, 0.0, 1.0, 0.0, 0.0, 1.0, 0.0, 1.0, 0.0, 0.0, 1.0, 0.0, 0.0, 1.0, 0.0, 0.0, 1.0, 0.0, 0.0, 0.0, -1.0, 0.0, 0.0, -1.0, 0.0, 0.0, -1.0, 0.0, 0.0, -1.0, 0.0, -1.0, 0.0, 0.0, -1.0, 0.0, 0.0, -1.0, 0.0, 0.0, -1.0, 0.0, 0.0, 0.0, 0.0, 1.0, 0.0, 0.0, 1.0, 0.0, 0.0, 1.0, 0.0, 0.0, 1.0, 0.0, 0.0, -1.0, 0.0, 0.0, -1.0, 0.0, 0.0, -1.0, 0.0, 0.0, -1.0, 0.0, 1.0, 0.0, 0.0, 1.0, 0.0, 0.0, 1.0, 0.0, 0.0, 1.0, 0.0, 1.0, 1.895e-14, 0.0, 1.0, 1.895e-14, 0.0, 1.0, 1.895e-14, 0.0, 1.0, 1.895e-14, 0.0, 0.0, -1.0, 0.0, 0.0, -1.0, 0.0, 0.0, -1.0, 0.0, 0.0, -1.0, 0.0, -1.0, 0.0, 0.0, -1.0, 0.0, 0.0, -1.0, 0.0, 0.0, -1.0, 0.0, 0.0, 0.0, 1.192e-07, 1.0, 0.0, 1.192e-07, 1.0, 0.0, 1.192e-07, 1.0, 0.0, 1.192e-07, 1.0, 0.0, 0.0, -1.0, 0.0, 0.0, -1.0, 0.0, 0.0, -1.0, 0.0, 0.0, -1.0])] * 3)])
me_cube_001 = bpy.data.meshes.new('cube.001')
me_cube_001.from_pydata([(0.375, -0.25, 0.3125), (0.375, 0.75, 0.3125), (0.375, -0.25, -0.3125), (0.375, 0.75, -0.3125), (-0.375, 0.75, 0.3125), (-0.375, -0.25, 0.3125), (-0.375, 0.75, -0.3125), (-0.375, -0.25, -0.3125), (0.5, -0.25, -0.3125), (0.5, 0.75, -0.3125), (0.5, -0.25, -0.5), (0.5, 0.75, -0.5), (-0.5, 0.75, -0.3125), (-0.5, -0.25, -0.3125), (-0.5, 0.75, -0.5), (-0.5, -0.25, -0.5), (0.5, -0.25, 0.5), (0.5, 0.75, 0.5), (0.5, -0.25, 0.3125), (0.5, 0.75, 0.3125), (-0.5, 0.75, 0.5), (-0.5, -0.25, 0.5), (-0.5, 0.75, 0.3125), (-0.5, -0.25, 0.3125), (0.5, -0.75, -0.3125), (0.5, -0.25, -0.3125), (0.5, -0.75, -0.5), (0.5, -0.25, -0.5), (-0.5, -0.25, -0.3125), (-0.5, -0.75, -0.3125), (-0.5, -0.25, -0.5), (-0.5, -0.75, -0.5), (0.375, -0.75, 0.3125), (0.375, -0.25, 0.3125), (0.375, -0.75, -0.3125), (0.375, -0.25, -0.3125), (-0.375, -0.25, 0.3125), (-0.375, -0.75, 0.3125), (-0.375, -0.25, -0.3125), (-0.375, -0.75, -0.3125), (0.5, -0.75, 0.5), (0.5, -0.25, 0.5), (0.5, -0.75, 0.3125), (0.5, -0.25, 0.3125), (-0.5, -0.25, 0.5), (-0.5, -0.75, 0.5), (-0.5, -0.25, 0.3125), (-0.5, -0.75, 0.3125)], [], [(3, 6, 4, 1), (2, 3, 1, 0), (7, 2, 0, 5), (6, 7, 5, 4), (5, 0, 1, 4), (6, 3, 2, 7), (11, 14, 12, 9), (10, 11, 9, 8), (15, 10, 8, 13), (14, 15, 13, 12), (13, 8, 9, 12), (14, 11, 10, 15), (19, 22, 20, 17), (18, 19, 17, 16), (23, 18, 16, 21), (22, 23, 21, 20), (21, 16, 17, 20), (22, 19, 18, 23), (27, 30, 28, 25), (26, 27, 25, 24), (31, 26, 24, 29), (30, 31, 29, 28), (29, 24, 25, 28), (30, 27, 26, 31), (35, 38, 36, 33), (34, 35, 33, 32), (39, 34, 32, 37), (38, 39, 37, 36), (37, 32, 33, 36), (38, 35, 34, 39), (43, 46, 44, 41), (42, 43, 41, 40), (47, 42, 40, 45), (46, 47, 45, 44), (45, 40, 41, 44), (46, 43, 42, 47)])
_uv = me_cube_001.uv_layers.new(name='UVMap')
_uv.uv.foreach_set('vector', [0.5, 0.7188, 0.6875, 0.7188, 0.6875, 0.875, 0.5, 0.875, 0.0, 0.3594, 0.25, 0.3594, 0.25, 0.5156, 0.0, 0.5156, 0.25, 0.3594, 0.4375, 0.3594, 0.4375, 0.5156, 0.25, 0.5156, 0.0, 0.3594, 0.25, 0.3594, 0.25, 0.5156, 0.0, 0.5156, 0.0, 1.0, 0.0, 1.0, 0.0, 1.0, 0.0, 1.0, 0.0, 1.0, 0.0, 1.0, 0.0, 1.0, 0.0, 1.0, 0.75, 0.625, 0.5, 0.625, 0.5, 0.6719, 0.75, 0.6719, 0.5, 0.5781, 0.75, 0.5781, 0.75, 0.625, 0.5, 0.625, 0.5, 0.5312, 0.75, 0.5312, 0.75, 0.5781, 0.5, 0.5781, 0.5, 0.6719, 0.75, 0.6719, 0.75, 0.7188, 0.5, 0.7188, 0.25, 0.5, 0.25, 0.75, 0.0, 0.75, 0.0, 0.5, 0.0, 0.75, 0.0, 1.0, 0.25, 1.0, 0.25, 0.75, 0.4375, 0.4062, 0.6875, 0.4062, 0.6875, 0.4531, 0.4375, 0.4531, 0.4375, 0.3594, 0.6875, 0.3594, 0.6875, 0.4062, 0.4375, 0.4062, 0.0, 0.3125, 0.25, 0.3125, 0.25, 0.3594, 0.0, 0.3594, 0.4375, 0.4531, 0.6875, 0.4531, 0.6875, 0.5, 0.4375, 0.5, 0.25, 0.75, 0.25, 1.0, 0.0, 1.0, 0.0, 0.75, 0.0, 0.5, 0.0, 0.75, 0.25, 0.75, 0.25, 0.5, 0.75, 0.625, 0.5, 0.625, 0.5, 0.6719, 0.75, 0.6719, 0.625, 0.5781, 0.5, 0.5781, 0.5, 0.625, 0.625, 0.625, 0.5, 0.5312, 0.75, 0.5312, 0.75, 0.5781, 0.5, 0.5781, 0.625, 0.6719, 0.5, 0.6719, 0.5, 0.7188, 0.625, 0.7188, 0.0, 0.5, 0.0, 0.75, 0.125, 0.75, 0.125, 0.5, 0.0625, 0.75, 0.0625, 1.0, 0.1875, 1.0, 0.1875, 0.75, 0.5, 0.7188, 0.6875, 0.7188, 0.6875, 0.875, 0.5, 0.875, 0.125, 0.3594, 0.0, 0.3594, 0.0, 0.5156, 0.125, 0.5156, 0.25, 0.3594, 0.4375, 0.3594, 0.4375, 0.5156, 0.25, 0.5156, 0.125, 0.3594, 0.0, 0.3594, 0.0, 0.5156, 0.125, 0.5156, 0.0, 1.0, 0.0, 1.0, 0.0, 1.0, 0.0, 1.0, 0.0, 1.0, 0.0, 1.0, 0.0, 1.0, 0.0, 1.0, 0.4375, 0.4062, 0.6875, 0.4062, 0.6875, 0.4531, 0.4375, 0.4531, 0.5625, 0.3594, 0.4375, 0.3594, 0.4375, 0.4062, 0.5625, 0.4062, 0.0, 0.3125, 0.25, 0.3125, 0.25, 0.3594, 0.0, 0.3594, 0.5625, 0.4531, 0.4375, 0.4531, 0.4375, 0.5, 0.5625, 0.5, 0.0, 0.75, 0.0, 1.0, 0.125, 1.0, 0.125, 0.75, 0.125, 0.5, 0.125, 0.75, 0.0, 0.75, 0.0, 0.5])
me_cube_001.materials.append(mat_m_3)
me_cube_001.update()
me_cube_001.normals_split_custom_set([tuple(v) for v in zip(*[iter([0.0, 1.0, 0.0, 0.0, 1.0, 0.0, 0.0, 1.0, 0.0, 0.0, 1.0, 0.0, 1.0, 0.0, 0.0, 1.0, 0.0, 0.0, 1.0, 0.0, 0.0, 1.0, 0.0, 0.0, 0.0, -1.0, 0.0, 0.0, -1.0, 0.0, 0.0, -1.0, 0.0, 0.0, -1.0, 0.0, -1.0, 0.0, 0.0, -1.0, 0.0, 0.0, -1.0, 0.0, 0.0, -1.0, 0.0, 0.0, 0.0, 0.0, 1.0, 0.0, 0.0, 1.0, 0.0, 0.0, 1.0, 0.0, 0.0, 1.0, 0.0, 0.0, -1.0, 0.0, 0.0, -1.0, 0.0, 0.0, -1.0, 0.0, 0.0, -1.0, 0.0, 1.0, 0.0, 0.0, 1.0, 0.0, 0.0, 1.0, 0.0, 0.0, 1.0, 0.0, 1.0, -1.421e-14, 0.0, 1.0, -1.421e-14, 0.0, 1.0, -1.421e-14, 0.0, 1.0, -1.421e-14, 0.0, 0.0, -1.0, -3.179e-07, 0.0, -1.0, -3.179e-07, 0.0, -1.0, -3.179e-07, 0.0, -1.0, -3.179e-07, -1.0, -3.974e-08, 0.0, -1.0, -3.974e-08, 0.0, -1.0, -3.974e-08, 0.0, -1.0, -3.974e-08, 0.0, 0.0, -2.98e-08, 1.0, 0.0, -2.98e-08, 1.0, 0.0, -2.98e-08, 1.0, 0.0, -2.98e-08, 1.0, 0.0, 0.0, -1.0, 0.0, 0.0, -1.0, 0.0, 0.0, -1.0, 0.0, 0.0, -1.0, 0.0, 1.0, 0.0, 0.0, 1.0, 0.0, 0.0, 1.0, 0.0, 0.0, 1.0, 0.0, 1.0, 4.737e-15, 0.0, 1.0, 4.737e-15, 0.0, 1.0, 4.737e-15, 0.0, 1.0, 4.737e-15, 0.0, 0.0, -1.0, 0.0, 0.0, -1.0, 0.0, 0.0, -1.0, 0.0, 0.0, -1.0, 0.0, -1.0, 0.0, 0.0, -1.0, 0.0, 0.0, -1.0, 0.0, 0.0, -1.0, 0.0, 0.0, 0.0, 2.98e-08, 1.0, 0.0, 2.98e-08, 1.0, 0.0, 2.98e-08, 1.0, 0.0, 2.98e-08, 1.0, 0.0, 0.0, -1.0, 0.0, 0.0, -1.0, 0.0, 0.0, -1.0, 0.0, 0.0, -1.0, 0.0, 1.0, 0.0, 0.0, 1.0, 0.0, 0.0, 1.0, 0.0, 0.0, 1.0, 0.0, 1.0, 1.895e-14, 0.0, 1.0, 1.895e-14, 0.0, 1.0, 1.895e-14, 0.0, 1.0, 1.895e-14, 0.0, 0.0, -1.0, 0.0, 0.0, -1.0, 0.0, 0.0, -1.0, 0.0, 0.0, -1.0, 0.0, -1.0, -9.474e-15, 0.0, -1.0, -9.474e-15, 0.0, -1.0, -9.474e-15, 0.0, -1.0, -9.474e-15, 0.0, 0.0, -5.96e-08, 1.0, 0.0, -5.96e-08, 1.0, 0.0, -5.96e-08, 1.0, 0.0, -5.96e-08, 1.0, 0.0, 0.0, -1.0, 0.0, 0.0, -1.0, 0.0, 0.0, -1.0, 0.0, 0.0, -1.0, 0.0, 1.0, 0.0, 0.0, 1.0, 0.0, 0.0, 1.0, 0.0, 0.0, 1.0, 0.0, 1.0, 0.0, 0.0, 1.0, 0.0, 0.0, 1.0, 0.0, 0.0, 1.0, 0.0, 0.0, 0.0, -1.0, 0.0, 0.0, -1.0, 0.0, 0.0, -1.0, 0.0, 0.0, -1.0, 0.0, -1.0, 0.0, 0.0, -1.0, 0.0, 0.0, -1.0, 0.0, 0.0, -1.0, 0.0, 0.0, 0.0, 0.0, 1.0, 0.0, 0.0, 1.0, 0.0, 0.0, 1.0, 0.0, 0.0, 1.0, 0.0, 0.0, -1.0, 0.0, 0.0, -1.0, 0.0, 0.0, -1.0, 0.0, 0.0, -1.0, 0.0, 1.0, 0.0, 0.0, 1.0, 0.0, 0.0, 1.0, 0.0, 0.0, 1.0, 0.0, 1.0, 1.895e-14, 0.0, 1.0, 1.895e-14, 0.0, 1.0, 1.895e-14, 0.0, 1.0, 1.895e-14, 0.0, 0.0, -1.0, 0.0, 0.0, -1.0, 0.0, 0.0, -1.0, 0.0, 0.0, -1.0, 0.0, -1.0, 0.0, 0.0, -1.0, 0.0, 0.0, -1.0, 0.0, 0.0, -1.0, 0.0, 0.0, 0.0, 1.192e-07, 1.0, 0.0, 1.192e-07, 1.0, 0.0, 1.192e-07, 1.0, 0.0, 1.192e-07, 1.0, 0.0, 0.0, -1.0, 0.0, 0.0, -1.0, 0.0, 0.0, -1.0, 0.0, 0.0, -1.0])] * 3)])

# ---- objects
ob_light = bpy.data.objects.new('Light', light_light)
ob_camera = bpy.data.objects.new('Camera', cam_camera)
ob_cube1 = bpy.data.objects.new('cube1', me_cube1)
ob_cube10 = bpy.data.objects.new('cube10', me_cube10)
ob_cube10a = bpy.data.objects.new('cube10a', me_cube10a)
ob_cube11 = bpy.data.objects.new('cube11', me_cube11)
ob_cube11a = bpy.data.objects.new('cube11a', me_cube11a)
ob_cube12 = bpy.data.objects.new('cube12', me_cube12)
ob_cube12a = bpy.data.objects.new('cube12a', me_cube12a)
ob_cube1a = bpy.data.objects.new('cube1a', me_cube1a)
ob_cube2 = bpy.data.objects.new('cube2', me_cube2)
ob_cube2a = bpy.data.objects.new('cube2a', me_cube2a)
ob_cube3 = bpy.data.objects.new('cube3', me_cube3)
ob_cube3a = bpy.data.objects.new('cube3a', me_cube3a)
ob_cube4 = bpy.data.objects.new('cube4', me_cube4)
ob_cube4a = bpy.data.objects.new('cube4a', me_cube4a)
ob_cube5 = bpy.data.objects.new('cube5', me_cube5)
ob_cube5a = bpy.data.objects.new('cube5a', me_cube5a)
ob_cube6 = bpy.data.objects.new('cube6', me_cube6)
ob_cube6a = bpy.data.objects.new('cube6a', me_cube6a)
ob_cube7 = bpy.data.objects.new('cube7', me_cube7)
ob_cube7a = bpy.data.objects.new('cube7a', me_cube7a)
ob_cube8 = bpy.data.objects.new('cube8', me_cube8)
ob_cube8a = bpy.data.objects.new('cube8a', me_cube8a)
ob_cube9 = bpy.data.objects.new('cube9', me_cube9)
ob_cube9a = bpy.data.objects.new('cube9a', me_cube9a)
ob_middle = bpy.data.objects.new('middle', me_middle)
ob_rail1 = bpy.data.objects.new('rail1', me_rail1)
ob_rail1a = bpy.data.objects.new('rail1a', me_rail1a)
ob_rail2 = bpy.data.objects.new('rail2', me_rail2)
ob_rail2a = bpy.data.objects.new('rail2a', me_rail2a)
ob_rail3 = bpy.data.objects.new('rail3', me_rail3)
ob_rail3a = bpy.data.objects.new('rail3a', me_rail3a)
ob_rail4 = bpy.data.objects.new('rail4', me_rail4)
ob_rail4a = bpy.data.objects.new('rail4a', me_rail4a)
ob_rail5 = bpy.data.objects.new('rail5', me_rail5)
ob_rail5a = bpy.data.objects.new('rail5a', me_rail5a)
ob_rail6 = bpy.data.objects.new('rail6', me_rail6)
ob_rail6a = bpy.data.objects.new('rail6a', me_rail6a)
ob_real_middle = bpy.data.objects.new('real_middle', me_cube_002)
ob_real_middle_001 = bpy.data.objects.new('real_middle.001', me_cube_001)

# ---- transforms, parenting, visibility, modifiers, constraints
ob_light.location = (4.076, 1.005, 5.904)
ob_light.rotation_euler = (0.6503, 0.05522, 1.866)
ob_light.lock_rotations_4d = False
ob_light.empty_display_type = 'ARROWS'
ob_light.color = (0.0, 0.0, 0.0, 0.0)
ob_light.lineart.crease_threshold = 0.0
ob_camera.location = (7.359, -6.926, 4.958)
ob_camera.rotation_euler = (1.109, 0.0, 0.8149)
ob_camera.lock_rotations_4d = False
ob_camera.empty_display_type = 'ARROWS'
ob_camera.color = (0.0, 0.0, 0.0, 0.0)
ob_camera.display_type = 'WIRE'
ob_camera.lineart.crease_threshold = 0.0
ob_cube1.location = (0.0, 0.0, 0.0)
ob_cube1.rotation_euler = (1.571, -0.0, 0.0)
ob_cube10.location = (0.0, 0.0, 0.0)
ob_cube10.rotation_euler = (1.571, -0.0, 0.0)
ob_cube10a.location = (0.0, 0.0, 0.0)
ob_cube10a.rotation_euler = (1.571, -0.0, 0.0)
ob_cube11.location = (0.0, 0.0, 0.0)
ob_cube11.rotation_euler = (1.571, -0.0, 0.0)
ob_cube11a.location = (0.0, 0.0, 0.0)
ob_cube11a.rotation_euler = (1.571, -0.0, 0.0)
ob_cube12.location = (0.0, 0.0, 0.0)
ob_cube12.rotation_euler = (1.571, -0.0, 0.0)
ob_cube12a.location = (0.0, 0.0, 0.0)
ob_cube12a.rotation_euler = (1.571, -0.0, 0.0)
ob_cube1a.location = (0.0, 0.0, 0.0)
ob_cube1a.rotation_euler = (1.571, -0.0, 0.0)
ob_cube2.location = (0.0, 0.0, 0.0)
ob_cube2.rotation_euler = (1.571, -0.0, 0.0)
ob_cube2a.location = (0.0, 0.0, 0.0)
ob_cube2a.rotation_euler = (1.571, -0.0, 0.0)
ob_cube3.location = (0.0, 0.0, 0.0)
ob_cube3.rotation_euler = (1.571, -0.0, 0.0)
ob_cube3a.location = (0.0, 0.0, 0.0)
ob_cube3a.rotation_euler = (1.571, -0.0, 0.0)
ob_cube4.location = (0.0, 0.0, 0.0)
ob_cube4.rotation_euler = (1.571, -0.0, 0.0)
ob_cube4a.location = (0.0, 0.0, 0.0)
ob_cube4a.rotation_euler = (1.571, -0.0, 0.0)
ob_cube5.location = (0.0, 0.0, 0.0)
ob_cube5.rotation_euler = (1.571, -0.0, 0.0)
ob_cube5a.location = (0.0, 0.0, 0.0)
ob_cube5a.rotation_euler = (1.571, -0.0, 0.0)
ob_cube6.location = (0.0, 0.0, 0.0)
ob_cube6.rotation_euler = (1.571, -0.0, 0.0)
ob_cube6a.location = (0.0, 0.0, 0.0)
ob_cube6a.rotation_euler = (1.571, -0.0, 0.0)
ob_cube7.location = (0.0, 0.0, 0.0)
ob_cube7.rotation_euler = (1.571, -0.0, 0.0)
ob_cube7a.location = (0.0, 0.0, 0.0)
ob_cube7a.rotation_euler = (1.571, -0.0, 0.0)
ob_cube8.location = (0.0, 0.0, 0.0)
ob_cube8.rotation_euler = (1.571, -0.0, 0.0)
ob_cube8a.location = (0.0, 0.0, 0.0)
ob_cube8a.rotation_euler = (1.571, -0.0, 0.0)
ob_cube9.location = (0.0, 0.0, 0.0)
ob_cube9.rotation_euler = (1.571, -0.0, 0.0)
ob_cube9a.location = (0.0, 0.0, 0.0)
ob_cube9a.rotation_euler = (1.571, -0.0, 0.0)
ob_middle.location = (0.0, 0.0, 0.0)
ob_middle.rotation_euler = (1.571, -0.0, 0.0)
ob_rail1.location = (0.0, 0.0, 0.0)
ob_rail1.rotation_euler = (1.571, -0.0, 0.0)
ob_rail1a.location = (0.0, 0.0, 0.0)
ob_rail1a.rotation_euler = (1.571, -0.0, 0.0)
ob_rail2.location = (0.0, 0.0, 0.0)
ob_rail2.rotation_euler = (1.571, -0.0, 0.0)
ob_rail2a.location = (0.0, 0.0, 0.0)
ob_rail2a.rotation_euler = (1.571, -0.0, 0.0)
ob_rail3.location = (0.0, 0.0, 0.0)
ob_rail3.rotation_euler = (1.571, -0.0, 0.0)
ob_rail3a.location = (0.0, 0.0, 0.0)
ob_rail3a.rotation_euler = (1.571, -0.0, 0.0)
ob_rail4.location = (0.0, 0.0, 0.0)
ob_rail4.rotation_euler = (1.571, -0.0, 0.0)
ob_rail4a.location = (0.0, 0.0, 0.0)
ob_rail4a.rotation_euler = (1.571, -0.0, 0.0)
ob_rail5.location = (0.0, 0.0, 0.0)
ob_rail5.rotation_euler = (1.571, -0.0, 0.0)
ob_rail5a.location = (0.0, 0.0, 0.0)
ob_rail5a.rotation_euler = (1.571, -0.0, 0.0)
ob_rail6.location = (0.0, 0.0, 0.0)
ob_rail6.rotation_euler = (1.571, -0.0, 0.0)
ob_rail6a.location = (0.0, 0.0, 0.0)
ob_rail6a.rotation_euler = (1.571, -0.0, 0.0)
ob_real_middle.location = (0.4972, -0.4972, 0.495)
ob_real_middle.rotation_euler = (0.0, -0.0, 0.7854)
ob_real_middle_001.location = (0.4972, -0.4972, 0.497)
ob_real_middle_001.rotation_euler = (0.0, -0.0, 2.356)

# ---- collection membership
col_collection.objects.link(ob_light)
col_collection.objects.link(ob_camera)
col_collection.objects.link(ob_cube1)
col_collection.objects.link(ob_cube10)
col_collection.objects.link(ob_cube10a)
col_collection.objects.link(ob_cube11)
col_collection.objects.link(ob_cube11a)
col_collection.objects.link(ob_cube12)
col_collection.objects.link(ob_cube12a)
col_collection.objects.link(ob_cube1a)
col_collection.objects.link(ob_cube2)
col_collection.objects.link(ob_cube2a)
col_collection.objects.link(ob_cube3)
col_collection.objects.link(ob_cube3a)
col_collection.objects.link(ob_cube4)
col_collection.objects.link(ob_cube4a)
col_collection.objects.link(ob_cube5)
col_collection.objects.link(ob_cube5a)
col_collection.objects.link(ob_cube6)
col_collection.objects.link(ob_cube6a)
col_collection.objects.link(ob_cube7)
col_collection.objects.link(ob_cube7a)
col_collection.objects.link(ob_cube8)
col_collection.objects.link(ob_cube8a)
col_collection.objects.link(ob_cube9)
col_collection.objects.link(ob_cube9a)
col_collection.objects.link(ob_middle)
col_collection.objects.link(ob_rail1)
col_collection.objects.link(ob_rail1a)
col_collection.objects.link(ob_rail2)
col_collection.objects.link(ob_rail2a)
col_collection.objects.link(ob_rail3)
col_collection.objects.link(ob_rail3a)
col_collection.objects.link(ob_rail4)
col_collection.objects.link(ob_rail4a)
col_collection.objects.link(ob_rail5)
col_collection.objects.link(ob_rail5a)
col_collection.objects.link(ob_rail6)
col_collection.objects.link(ob_rail6a)
col_monorail.objects.link(ob_real_middle)
col_monorail.objects.link(ob_real_middle_001)
def _layer_coll(name, lc=None):
    lc = lc or bpy.context.view_layer.layer_collection
    for c in lc.children:
        if c.name == name: return c
        r = _layer_coll(name, c)
        if r: return r
_layer_coll('Collection').exclude = True

# ---- scene / render settings (as saved in the file)
scene.camera = ob_camera
scene.frame_start = 1; scene.frame_end = 250; scene.frame_set(1)
scene.render.engine = 'BLENDER_EEVEE_NEXT'
scene.cycles.sampling_pattern = 'TABULATED_SOBOL'
scene.cycles.use_light_tree = False
scene.view_settings.view_transform = 'Filmic'
bpy.context.view_layer.update()
